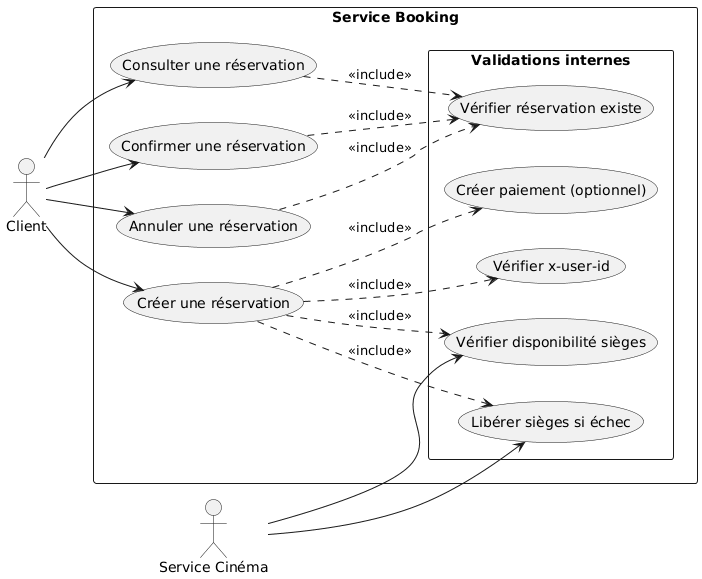

The diagram above was rendered by PlantUML. Its source (embedded in the PNG):
@startuml
left to right direction

actor "Client" as Client
actor "Service Cinéma" as Cinema

rectangle "Service Booking" {
  usecase "Créer une réservation" as UC_Create
  usecase "Confirmer une réservation" as UC_Confirm
  usecase "Annuler une réservation" as UC_Cancel
  usecase "Consulter une réservation" as UC_Get

  rectangle "Validations internes" {
    usecase "Vérifier x-user-id" as UC_UserHeader
    usecase "Vérifier disponibilité sièges" as UC_SeatsAvailable
    usecase "Créer paiement (optionnel)" as UC_Payment
    usecase "Libérer sièges si échec" as UC_ReleaseOnFail
    usecase "Vérifier réservation existe" as UC_BookingExists
  }
}

Client --> UC_Create
Client --> UC_Confirm
Client --> UC_Cancel
Client --> UC_Get

Cinema --> UC_SeatsAvailable
Cinema --> UC_ReleaseOnFail

UC_Create ..> UC_UserHeader : <<include>>
UC_Create ..> UC_SeatsAvailable : <<include>>
UC_Create ..> UC_Payment : <<include>>
UC_Create ..> UC_ReleaseOnFail : <<include>>

UC_Confirm ..> UC_BookingExists : <<include>>
UC_Cancel ..> UC_BookingExists : <<include>>
UC_Get ..> UC_BookingExists : <<include>>
@enduml